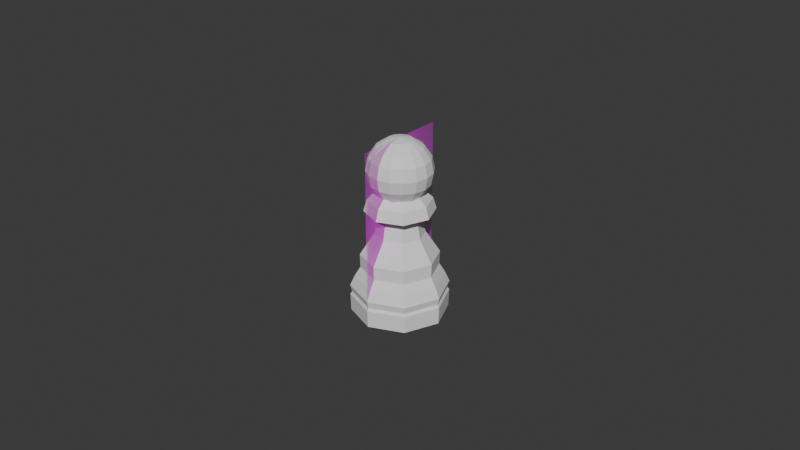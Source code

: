 # Source: ChessPieceBase.blend  (saved by Blender 4.0.36; exported with 4.5.12 LTS)
import bpy
from mathutils import Matrix  # noqa: F401  (used for matrix-valued properties, if any)

bpy.ops.wm.read_factory_settings(use_empty=True)
scene = bpy.context.scene
scene.name = 'Scene'

# ---- collections
col_collection = bpy.data.collections.new('Collection'); scene.collection.children.link(col_collection)

# ---- images (referenced by path relative to the original .blend; pixels are not part of the script)
import os
ASSET_DIR = os.environ.get("B2B_ASSET_DIR", "")  # directory of the original .blend (textures are referenced by path, not embedded)
HERE = os.path.dirname(os.path.abspath(__file__))  # packed textures are extracted next to this script under _unpacked/

def load_image(name, relpath, width, height, colorspace="sRGB"):
    """Load a texture the original file referenced (path relative to the .blend, or extracted next to this script)."""
    p = next((c for c in (os.path.join(HERE, relpath), os.path.join(ASSET_DIR, relpath)) if relpath and os.path.exists(c)), "")
    if p:
        img = bpy.data.images.load(p, check_existing=True)
        img.name = name
    else:  # same state as the original file: an image datablock whose file is absent (Cycles renders it pink)
        img = bpy.data.images.new(name, width, height)
        img.source = "FILE"
        img.filepath = "//" + (relpath or name)
    img.colorspace_settings.name = colorspace
    return img
img_pawnref_png = load_image('PawnRef.png', 'PawnRef.png', 1024, 1024, 'sRGB')

# ---- materials (node trees are filled in below, after node groups)
mat_pawnref = bpy.data.materials.new('PawnRef')
mat_pawnref.surface_render_method = 'BLENDED'
mat_pawnref.blend_method = 'BLEND'

# ---- material node trees
mat_pawnref.use_nodes = True; mat_pawnref.node_tree.nodes.clear()
_N = mat_pawnref.node_tree.nodes; _L = mat_pawnref.node_tree.links
n0 = _N.new('ShaderNodeOutputMaterial'); n0.name = 'Material Output'; n0.location = (300, 300)
n1 = _N.new('ShaderNodeTexImage'); n1.name = 'Image Texture'; n1.location = (-200, 300)
n1.image = img_pawnref_png
n1.extension = 'CLIP'
n2 = _N.new('ShaderNodeBsdfPrincipled'); n2.name = 'Principled BSDF'; n2.location = (0, 300)
n2.inputs[3].default_value = 1.45
_L.new(n1.outputs[0], n2.inputs[0])
_L.new(n1.outputs[1], n2.inputs[4])
_L.new(n2.outputs[0], n0.inputs[0])
n0.is_active_output = True

# ---- world
world_world = bpy.data.worlds.new('World'); scene.world = world_world
world_world.use_nodes = True; world_world.node_tree.nodes.clear()
_N = world_world.node_tree.nodes; _L = world_world.node_tree.links
n0 = _N.new('ShaderNodeOutputWorld'); n0.name = 'World Output'; n0.location = (300, 300)
n1 = _N.new('ShaderNodeBackground'); n1.name = 'Background'; n1.location = (10, 300)
n1.inputs[0].default_value = (0.05088, 0.05088, 0.05088, 1.0)
_L.new(n1.outputs[0], n0.inputs[0])
n0.is_active_output = True
world_world.color = (0.05088, 0.05088, 0.05088)
world_world.use_sun_shadow = False
world_world.sun_shadow_jitter_overblur = 0.0

# ---- meshes
me_pawnref = bpy.data.meshes.new('PawnRef')
me_pawnref.from_pydata([(-0.01501, -0.02783, 0.0), (0.01501, -0.02783, 0.0), (-0.01501, 0.02783, 0.0), (0.01501, 0.02783, 0.0)], [], [(0, 1, 3, 2)])
_uv = me_pawnref.uv_layers.new(name='UVMap')
_uv.uv.foreach_set('vector', [0.0, 0.0, 1.0, 0.0, 1.0, 1.0, 0.0, 1.0])
me_pawnref.materials.append(mat_pawnref)
me_pawnref.update()
me_sphere = bpy.data.meshes.new('Sphere')
me_sphere.from_pydata([(0.0, 0.009239, 0.00369), (0.0, 0.01, -0.0001365), (0.0, 0.009239, -0.003963), (0.001464, 0.003536, 0.009102), (0.002706, 0.006533, 0.006935), (0.003536, 0.008536, 0.00369), (0.003827, 0.009239, -0.0001365), (0.003536, 0.008536, -0.003963), (0.002706, 0.006533, -0.007208), (0.002706, 0.002706, 0.009102), (0.005, 0.005, 0.006935), (0.006533, 0.006533, 0.00369), (0.007071, 0.007071, -0.0001365), (0.006533, 0.006533, -0.003963), (0.005, 0.005, -0.007208), (0.003536, 0.001464, 0.009102), (0.006533, 0.002706, 0.006935), (0.008536, 0.003536, 0.00369), (0.009239, 0.003827, -0.0001365), (0.008536, 0.003536, -0.003963), (0.006533, 0.002706, -0.007208), (0.003827, -1.164e-10, 0.009102), (0.007071, -9.313e-10, 0.006935), (0.009239, -6.985e-10, 0.00369), (0.01, -9.313e-10, -0.0001365), (0.009239, -6.985e-10, -0.003963), (0.007071, -9.313e-10, -0.007208), (0.003536, -0.001464, 0.009102), (0.006533, -0.002706, 0.006935), (0.008536, -0.003536, 0.00369), (0.009239, -0.003827, -0.0001365), (0.008536, -0.003536, -0.003963), (0.006533, -0.002706, -0.007208), (0.002706, -0.002706, 0.009102), (0.005, -0.005, 0.006935), (0.006533, -0.006533, 0.00369), (0.007071, -0.007071, -0.0001365), (0.006533, -0.006533, -0.003963), (0.005, -0.005, -0.007208), (0.001464, -0.003536, 0.009102), (0.002706, -0.006533, 0.006935), (0.003536, -0.008536, 0.00369), (0.003827, -0.009239, -0.0001365), (0.003536, -0.008536, -0.003963), (0.002706, -0.006533, -0.007208), (-5.821e-10, -0.003827, 0.009102), (-1.863e-09, -0.007071, 0.006935), (-1.63e-09, -0.009239, 0.00369), (-2.095e-09, -0.01, -0.0001365), (-1.63e-09, -0.009239, -0.003963), (-1.863e-09, -0.007071, -0.007208), (0.0, 0.0, 0.009864), (-0.001464, -0.003536, 0.009102), (-0.002706, -0.006533, 0.006935), (-0.003536, -0.008536, 0.00369), (-0.003827, -0.009239, -0.0001365), (-0.003536, -0.008536, -0.003963), (-0.002706, -0.006533, -0.007208), (-0.002706, -0.002706, 0.009102), (-0.005, -0.005, 0.006935), (-0.006533, -0.006533, 0.00369), (-0.007071, -0.007071, -0.0001365), (-0.006533, -0.006533, -0.003963), (-0.005, -0.005, -0.007208), (-0.003536, -0.001464, 0.009102), (-0.006533, -0.002706, 0.006935), (-0.008536, -0.003536, 0.00369), (-0.009239, -0.003827, -0.0001365), (-0.008536, -0.003536, -0.003963), (-0.006533, -0.002706, -0.007208), (-0.003827, 9.313e-10, 0.009102), (-0.007071, 3.027e-09, 0.006935), (-0.009239, 2.794e-09, 0.00369), (-0.01, 3.027e-09, -0.0001365), (-0.009239, 2.794e-09, -0.003963), (-0.007071, 3.027e-09, -0.007208), (-0.003536, 0.001464, 0.009102), (-0.006533, 0.002706, 0.006935), (-0.008536, 0.003536, 0.00369), (-0.009239, 0.003827, -0.0001365), (-0.008536, 0.003536, -0.003963), (-0.006533, 0.002706, -0.007208), (-0.002706, 0.002706, 0.009102), (-0.005, 0.005, 0.006935), (-0.006533, 0.006533, 0.00369), (-0.007071, 0.007071, -0.0001365), (-0.006533, 0.006533, -0.003963), (-0.005, 0.005, -0.007208), (-0.001464, 0.003536, 0.009102), (-0.002706, 0.006533, 0.006935), (-0.003536, 0.008536, 0.00369), (-0.003827, 0.009239, -0.0001365), (-0.003536, 0.008536, -0.003963), (-0.002706, 0.006533, -0.007208), (1.164e-09, 0.003827, 0.009102), (3.492e-09, 0.007071, 0.006935), (3.492e-09, 0.007071, -0.007208), (4.312e-11, 0.01476, -0.04591), (0.01044, 0.01044, -0.04591), (0.01476, 1.32e-11, -0.04591), (0.01044, -0.01044, -0.04591), (4.312e-11, -0.01476, -0.04591), (-0.01044, -0.01044, -0.04591), (-0.01476, 1.32e-11, -0.04591), (-0.01044, 0.01044, -0.04591), (3.366e-11, 0.01494, -0.04053), (0.01057, 0.01057, -0.04053), (0.01494, 2.641e-11, -0.04053), (0.01057, -0.01057, -0.04053), (3.366e-11, -0.01494, -0.04053), (-0.01057, -0.01057, -0.04053), (-0.01494, 2.641e-11, -0.04053), (-0.01057, 0.01057, -0.04053), (-9.504e-13, 0.01439, -0.03966), (0.01018, 0.01018, -0.03966), (0.01439, 0.0, -0.03966), (0.01018, -0.01018, -0.03966), (-9.504e-13, -0.01439, -0.03966), (-0.01018, -0.01018, -0.03966), (-0.01439, 0.0, -0.03966), (-0.01018, 0.01018, -0.03966), (7.248e-12, 0.01494, -0.03748), (0.01057, 0.01057, -0.03748), (0.01494, 0.0, -0.03748), (0.01057, -0.01057, -0.03748), (7.248e-12, -0.01494, -0.03748), (-0.01057, -0.01057, -0.03748), (-0.01494, 0.0, -0.03748), (-0.01057, 0.01057, -0.03748), (-3.807e-11, 0.01178, -0.03136), (0.008328, 0.008328, -0.03136), (0.01178, 0.0, -0.03136), (0.008328, -0.008328, -0.03136), (-3.807e-11, -0.01178, -0.03136), (-0.008328, -0.008328, -0.03136), (-0.01178, 0.0, -0.03136), (-0.008328, 0.008328, -0.03136), (-4.349e-11, 0.01192, -0.02716), (0.008427, 0.008427, -0.02716), (0.01192, 0.0, -0.02716), (0.008427, -0.008427, -0.02716), (-4.349e-11, -0.01192, -0.02716), (-0.008427, -0.008427, -0.02716), (-0.01192, 0.0, -0.02716), (-0.008427, 0.008427, -0.02716), (0.009585, 0.009585, -0.03435), (0.01356, 1.963e-11, -0.03435), (0.009585, -0.009585, -0.03435), (5.143e-12, -0.01356, -0.03435), (-0.009585, -0.009585, -0.03435), (-0.01356, 1.963e-11, -0.03435), (-0.009585, 0.009585, -0.03435), (5.143e-12, 0.01356, -0.03435), (-0.004326, -0.004326, -0.01291), (0.004326, -0.004326, -0.01291), (0.004326, 0.004326, -0.01291), (0.007544, -2.776e-10, -0.02035), (0.005335, -0.005335, -0.02035), (-4.893e-11, -0.007544, -0.02035), (-0.005335, -0.005335, -0.02035), (-0.007544, -2.776e-10, -0.02035), (-0.005335, 0.005335, -0.02035), (0.005335, 0.005335, -0.02035), (-4.893e-11, 0.007544, -0.02035), (-0.004326, 0.004326, -0.01291), (-2.497e-11, -0.006117, -0.01291), (-2.497e-11, 0.006117, -0.01291), (-0.006117, -6.258e-10, -0.01291), (0.006117, -6.258e-10, -0.01291), (-0.007553, 0.007553, -0.01291), (2.157e-12, 0.01068, -0.01291), (-0.01068, -4.847e-10, -0.01291), (-0.007553, -0.007553, -0.01291), (2.157e-12, -0.01068, -0.01291), (0.007553, -0.007553, -0.01291), (0.01068, -4.847e-10, -0.01291), (0.007553, 0.007553, -0.01291), (-0.005046, 0.005046, -0.007056), (6.015e-10, 0.007136, -0.007056), (-0.007136, -1.714e-09, -0.007056), (-0.005046, -0.005046, -0.007056), (6.015e-10, -0.007136, -0.007056), (0.005046, -0.005046, -0.007056), (0.007136, -1.714e-09, -0.007056), (0.005046, 0.005046, -0.007056), (0.00965, -1.103e-09, -0.00941), (0.006823, -0.006823, -0.00941), (3.247e-10, -0.00965, -0.00941), (-0.006823, -0.006823, -0.00941), (-0.00965, -1.103e-09, -0.00941), (-0.006823, 0.006823, -0.00941), (0.006823, 0.006823, -0.00941), (3.247e-10, 0.00965, -0.00941)], [], [(2, 1, 6, 7), (0, 95, 4, 5), (94, 51, 3), (96, 2, 7, 8), (1, 0, 5, 6), (95, 94, 3, 4), (8, 7, 13, 14), (6, 5, 11, 12), (4, 3, 9, 10), (7, 6, 12, 13), (5, 4, 10, 11), (3, 51, 9), (12, 11, 17, 18), (10, 9, 15, 16), (13, 12, 18, 19), (11, 10, 16, 17), (9, 51, 15), (14, 13, 19, 20), (19, 18, 24, 25), (17, 16, 22, 23), (15, 51, 21), (20, 19, 25, 26), (18, 17, 23, 24), (16, 15, 21, 22), (23, 22, 28, 29), (21, 51, 27), (26, 25, 31, 32), (24, 23, 29, 30), (22, 21, 27, 28), (25, 24, 30, 31), (32, 31, 37, 38), (30, 29, 35, 36), (28, 27, 33, 34), (31, 30, 36, 37), (29, 28, 34, 35), (27, 51, 33), (34, 33, 39, 40), (37, 36, 42, 43), (35, 34, 40, 41), (33, 51, 39), (38, 37, 43, 44), (36, 35, 41, 42), (43, 42, 48, 49), (41, 40, 46, 47), (39, 51, 45), (44, 43, 49, 50), (42, 41, 47, 48), (40, 39, 45, 46), (45, 51, 52), (50, 49, 56, 57), (48, 47, 54, 55), (46, 45, 52, 53), (49, 48, 55, 56), (47, 46, 53, 54), (57, 56, 62, 63), (55, 54, 60, 61), (53, 52, 58, 59), (56, 55, 61, 62), (54, 53, 59, 60), (52, 51, 58), (62, 61, 67, 68), (60, 59, 65, 66), (58, 51, 64), (63, 62, 68, 69), (61, 60, 66, 67), (59, 58, 64, 65), (68, 67, 73, 74), (66, 65, 71, 72), (64, 51, 70), (69, 68, 74, 75), (67, 66, 72, 73), (65, 64, 70, 71), (75, 74, 80, 81), (73, 72, 78, 79), (71, 70, 76, 77), (74, 73, 79, 80), (72, 71, 77, 78), (70, 51, 76), (79, 78, 84, 85), (77, 76, 82, 83), (80, 79, 85, 86), (78, 77, 83, 84), (76, 51, 82), (81, 80, 86, 87), (86, 85, 91, 92), (84, 83, 89, 90), (82, 51, 88), (87, 86, 92, 93), (85, 84, 90, 91), (83, 82, 88, 89), (90, 89, 95, 0), (88, 51, 94), (93, 92, 2, 96), (91, 90, 0, 1), (89, 88, 94, 95), (92, 91, 1, 2), (97, 98, 99, 100, 101, 102, 103, 104), (106, 114, 115, 107), (114, 106, 105, 113), (104, 112, 105, 97), (103, 111, 112, 104), (102, 110, 111, 103), (101, 109, 110, 102), (100, 108, 109, 101), (99, 107, 108, 100), (98, 106, 107, 99), (114, 122, 123, 115), (122, 114, 113, 121), (112, 120, 113, 105), (111, 119, 120, 112), (110, 118, 119, 111), (109, 117, 118, 110), (108, 116, 117, 109), (107, 115, 116, 108), (145, 122, 121, 152), (120, 128, 121, 113), (119, 127, 128, 120), (118, 126, 127, 119), (117, 125, 126, 118), (116, 124, 125, 117), (115, 123, 124, 116), (150, 135, 136, 151), (149, 134, 135, 150), (148, 133, 134, 149), (147, 132, 133, 148), (146, 131, 132, 147), (145, 130, 131, 146), (130, 138, 139, 131), (138, 130, 129, 137), (151, 136, 129, 152), (136, 144, 137, 129), (135, 143, 144, 136), (134, 142, 143, 135), (133, 141, 142, 134), (132, 140, 141, 133), (131, 139, 140, 132), (97, 105, 106, 98), (157, 156, 168, 154), (128, 151, 152, 121), (122, 145, 146, 123), (123, 146, 147, 124), (124, 147, 148, 125), (125, 148, 149, 126), (126, 149, 150, 127), (127, 150, 151, 128), (130, 145, 152, 129), (159, 158, 165, 153), (161, 160, 167, 164), (156, 162, 155, 168), (158, 157, 154, 165), (160, 159, 153, 167), (163, 161, 164, 166), (162, 163, 166, 155), (138, 137, 163, 162), (137, 144, 161, 163), (143, 142, 159, 160), (141, 140, 157, 158), (139, 138, 162, 156), (144, 143, 160, 161), (142, 141, 158, 159), (140, 139, 156, 157), (168, 155, 176, 175), (186, 185, 183, 182), (165, 154, 174, 173), (167, 153, 172, 171), (166, 164, 169, 170), (155, 166, 170, 176), (154, 168, 175, 174), (153, 165, 173, 172), (164, 167, 171, 169), (177, 179, 180, 181, 182, 183, 184, 178), (188, 187, 181, 180), (190, 189, 179, 177), (185, 191, 184, 183), (187, 186, 182, 181), (189, 188, 180, 179), (192, 190, 177, 178), (191, 192, 178, 184), (176, 170, 192, 191), (170, 169, 190, 192), (171, 172, 188, 189), (173, 174, 186, 187), (175, 176, 191, 185), (169, 171, 189, 190), (172, 173, 187, 188), (174, 175, 185, 186)])
_uv = me_sphere.uv_layers.new(name='UVMap')
_uv.uv.foreach_set('vector', [0.75, 0.375, 0.75, 0.5, 0.6875, 0.5, 0.6875, 0.375, 0.75, 0.625, 0.75, 0.75, 0.6875, 0.75, 0.6875, 0.625, 0.75, 0.875, 0.7188, 1.0, 0.6875, 0.875, 0.75, 0.25, 0.75, 0.375, 0.6875, 0.375, 0.6875, 0.25, 0.75, 0.5, 0.75, 0.625, 0.6875, 0.625, 0.6875, 0.5, 0.75, 0.75, 0.75, 0.875, 0.6875, 0.875, 0.6875, 0.75, 0.6875, 0.25, 0.6875, 0.375, 0.625, 0.375, 0.625, 0.25, 0.6875, 0.5, 0.6875, 0.625, 0.625, 0.625, 0.625, 0.5, 0.6875, 0.75, 0.6875, 0.875, 0.625, 0.875, 0.625, 0.75, 0.6875, 0.375, 0.6875, 0.5, 0.625, 0.5, 0.625, 0.375, 0.6875, 0.625, 0.6875, 0.75, 0.625, 0.75, 0.625, 0.625, 0.6875, 0.875, 0.6562, 1.0, 0.625, 0.875, 0.625, 0.5, 0.625, 0.625, 0.5625, 0.625, 0.5625, 0.5, 0.625, 0.75, 0.625, 0.875, 0.5625, 0.875, 0.5625, 0.75, 0.625, 0.375, 0.625, 0.5, 0.5625, 0.5, 0.5625, 0.375, 0.625, 0.625, 0.625, 0.75, 0.5625, 0.75, 0.5625, 0.625, 0.625, 0.875, 0.5938, 1.0, 0.5625, 0.875, 0.625, 0.25, 0.625, 0.375, 0.5625, 0.375, 0.5625, 0.25, 0.5625, 0.375, 0.5625, 0.5, 0.5, 0.5, 0.5, 0.375, 0.5625, 0.625, 0.5625, 0.75, 0.5, 0.75, 0.5, 0.625, 0.5625, 0.875, 0.5312, 1.0, 0.5, 0.875, 0.5625, 0.25, 0.5625, 0.375, 0.5, 0.375, 0.5, 0.25, 0.5625, 0.5, 0.5625, 0.625, 0.5, 0.625, 0.5, 0.5, 0.5625, 0.75, 0.5625, 0.875, 0.5, 0.875, 0.5, 0.75, 0.5, 0.625, 0.5, 0.75, 0.4375, 0.75, 0.4375, 0.625, 0.5, 0.875, 0.4688, 1.0, 0.4375, 0.875, 0.5, 0.25, 0.5, 0.375, 0.4375, 0.375, 0.4375, 0.25, 0.5, 0.5, 0.5, 0.625, 0.4375, 0.625, 0.4375, 0.5, 0.5, 0.75, 0.5, 0.875, 0.4375, 0.875, 0.4375, 0.75, 0.5, 0.375, 0.5, 0.5, 0.4375, 0.5, 0.4375, 0.375, 0.4375, 0.25, 0.4375, 0.375, 0.375, 0.375, 0.375, 0.25, 0.4375, 0.5, 0.4375, 0.625, 0.375, 0.625, 0.375, 0.5, 0.4375, 0.75, 0.4375, 0.875, 0.375, 0.875, 0.375, 0.75, 0.4375, 0.375, 0.4375, 0.5, 0.375, 0.5, 0.375, 0.375, 0.4375, 0.625, 0.4375, 0.75, 0.375, 0.75, 0.375, 0.625, 0.4375, 0.875, 0.4062, 1.0, 0.375, 0.875, 0.375, 0.75, 0.375, 0.875, 0.3125, 0.875, 0.3125, 0.75, 0.375, 0.375, 0.375, 0.5, 0.3125, 0.5, 0.3125, 0.375, 0.375, 0.625, 0.375, 0.75, 0.3125, 0.75, 0.3125, 0.625, 0.375, 0.875, 0.3438, 1.0, 0.3125, 0.875, 0.375, 0.25, 0.375, 0.375, 0.3125, 0.375, 0.3125, 0.25, 0.375, 0.5, 0.375, 0.625, 0.3125, 0.625, 0.3125, 0.5, 0.3125, 0.375, 0.3125, 0.5, 0.25, 0.5, 0.25, 0.375, 0.3125, 0.625, 0.3125, 0.75, 0.25, 0.75, 0.25, 0.625, 0.3125, 0.875, 0.2812, 1.0, 0.25, 0.875, 0.3125, 0.25, 0.3125, 0.375, 0.25, 0.375, 0.25, 0.25, 0.3125, 0.5, 0.3125, 0.625, 0.25, 0.625, 0.25, 0.5, 0.3125, 0.75, 0.3125, 0.875, 0.25, 0.875, 0.25, 0.75, 0.25, 0.875, 0.2188, 1.0, 0.1875, 0.875, 0.25, 0.25, 0.25, 0.375, 0.1875, 0.375, 0.1875, 0.25, 0.25, 0.5, 0.25, 0.625, 0.1875, 0.625, 0.1875, 0.5, 0.25, 0.75, 0.25, 0.875, 0.1875, 0.875, 0.1875, 0.75, 0.25, 0.375, 0.25, 0.5, 0.1875, 0.5, 0.1875, 0.375, 0.25, 0.625, 0.25, 0.75, 0.1875, 0.75, 0.1875, 0.625, 0.1875, 0.25, 0.1875, 0.375, 0.125, 0.375, 0.125, 0.25, 0.1875, 0.5, 0.1875, 0.625, 0.125, 0.625, 0.125, 0.5, 0.1875, 0.75, 0.1875, 0.875, 0.125, 0.875, 0.125, 0.75, 0.1875, 0.375, 0.1875, 0.5, 0.125, 0.5, 0.125, 0.375, 0.1875, 0.625, 0.1875, 0.75, 0.125, 0.75, 0.125, 0.625, 0.1875, 0.875, 0.1562, 1.0, 0.125, 0.875, 0.125, 0.375, 0.125, 0.5, 0.0625, 0.5, 0.0625, 0.375, 0.125, 0.625, 0.125, 0.75, 0.0625, 0.75, 0.0625, 0.625, 0.125, 0.875, 0.09375, 1.0, 0.0625, 0.875, 0.125, 0.25, 0.125, 0.375, 0.0625, 0.375, 0.0625, 0.25, 0.125, 0.5, 0.125, 0.625, 0.0625, 0.625, 0.0625, 0.5, 0.125, 0.75, 0.125, 0.875, 0.0625, 0.875, 0.0625, 0.75, 0.0625, 0.375, 0.0625, 0.5, 0.0, 0.5, 0.0, 0.375, 0.0625, 0.625, 0.0625, 0.75, 0.0, 0.75, 0.0, 0.625, 0.0625, 0.875, 0.03125, 1.0, 0.0, 0.875, 0.0625, 0.25, 0.0625, 0.375, 0.0, 0.375, 0.0, 0.25, 0.0625, 0.5, 0.0625, 0.625, 0.0, 0.625, 0.0, 0.5, 0.0625, 0.75, 0.0625, 0.875, 0.0, 0.875, 0.0, 0.75, 1.0, 0.25, 1.0, 0.375, 0.9375, 0.375, 0.9375, 0.25, 1.0, 0.5, 1.0, 0.625, 0.9375, 0.625, 0.9375, 0.5, 1.0, 0.75, 1.0, 0.875, 0.9375, 0.875, 0.9375, 0.75, 1.0, 0.375, 1.0, 0.5, 0.9375, 0.5, 0.9375, 0.375, 1.0, 0.625, 1.0, 0.75, 0.9375, 0.75, 0.9375, 0.625, 1.0, 0.875, 0.9687, 1.0, 0.9375, 0.875, 0.9375, 0.5, 0.9375, 0.625, 0.875, 0.625, 0.875, 0.5, 0.9375, 0.75, 0.9375, 0.875, 0.875, 0.875, 0.875, 0.75, 0.9375, 0.375, 0.9375, 0.5, 0.875, 0.5, 0.875, 0.375, 0.9375, 0.625, 0.9375, 0.75, 0.875, 0.75, 0.875, 0.625, 0.9375, 0.875, 0.9062, 1.0, 0.875, 0.875, 0.9375, 0.25, 0.9375, 0.375, 0.875, 0.375, 0.875, 0.25, 0.875, 0.375, 0.875, 0.5, 0.8125, 0.5, 0.8125, 0.375, 0.875, 0.625, 0.875, 0.75, 0.8125, 0.75, 0.8125, 0.625, 0.875, 0.875, 0.8437, 1.0, 0.8125, 0.875, 0.875, 0.25, 0.875, 0.375, 0.8125, 0.375, 0.8125, 0.25, 0.875, 0.5, 0.875, 0.625, 0.8125, 0.625, 0.8125, 0.5, 0.875, 0.75, 0.875, 0.875, 0.8125, 0.875, 0.8125, 0.75, 0.8125, 0.625, 0.8125, 0.75, 0.75, 0.75, 0.75, 0.625, 0.8125, 0.875, 0.7812, 1.0, 0.75, 0.875, 0.8125, 0.25, 0.8125, 0.375, 0.75, 0.375, 0.75, 0.25, 0.8125, 0.5, 0.8125, 0.625, 0.75, 0.625, 0.75, 0.5, 0.8125, 0.75, 0.8125, 0.875, 0.75, 0.875, 0.75, 0.75, 0.8125, 0.375, 0.8125, 0.5, 0.75, 0.5, 0.75, 0.375, 0.75, 0.49, 0.9197, 0.4197, 0.99, 0.25, 0.9197, 0.08029, 0.75, 0.01, 0.5803, 0.08029, 0.51, 0.25, 0.5803, 0.4197, 0.875, 0.6076, 0.875, 0.625, 0.75, 0.625, 0.75, 0.6076, 0.875, 0.625, 0.875, 0.6076, 1.0, 0.6076, 1.0, 0.625, 0.125, 0.5, 0.125, 0.6076, 0.0, 0.6076, 0.0, 0.5, 0.25, 0.5, 0.25, 0.6076, 0.125, 0.6076, 0.125, 0.5, 0.375, 0.5, 0.375, 0.6076, 0.25, 0.6076, 0.25, 0.5, 0.5, 0.5, 0.5, 0.6076, 0.375, 0.6076, 0.375, 0.5, 0.625, 0.5, 0.625, 0.6076, 0.5, 0.6076, 0.5, 0.5, 0.75, 0.5, 0.75, 0.6076, 0.625, 0.6076, 0.625, 0.5, 0.875, 0.5, 0.875, 0.6076, 0.75, 0.6076, 0.75, 0.5, 0.875, 0.625, 0.875, 0.6685, 0.75, 0.6685, 0.75, 0.625, 0.875, 0.6685, 0.875, 0.625, 1.0, 0.625, 1.0, 0.6685, 0.125, 0.6076, 0.125, 0.625, 0.0, 0.625, 0.0, 0.6076, 0.25, 0.6076, 0.25, 0.625, 0.125, 0.625, 0.125, 0.6076, 0.375, 0.6076, 0.375, 0.625, 0.25, 0.625, 0.25, 0.6076, 0.5, 0.6076, 0.5, 0.625, 0.375, 0.625, 0.375, 0.6076, 0.625, 0.6076, 0.625, 0.625, 0.5, 0.625, 0.5, 0.6076, 0.75, 0.6076, 0.75, 0.625, 0.625, 0.625, 0.625, 0.6076, 0.875, 0.731, 0.875, 0.6685, 1.0, 0.6685, 0.9999, 0.731, 0.125, 0.625, 0.125, 0.6685, 9.313e-10, 0.6685, 0.0, 0.625, 0.25, 0.625, 0.25, 0.6685, 0.125, 0.6685, 0.125, 0.625, 0.375, 0.625, 0.375, 0.6685, 0.25, 0.6685, 0.25, 0.625, 0.5, 0.625, 0.5, 0.6685, 0.375, 0.6685, 0.375, 0.625, 0.625, 0.625, 0.625, 0.6685, 0.5, 0.6685, 0.5, 0.625, 0.75, 0.625, 0.75, 0.6685, 0.625, 0.6685, 0.625, 0.625, 0.25, 0.731, 0.25, 0.7908, 0.125, 0.7908, 0.125, 0.731, 0.375, 0.731, 0.375, 0.7908, 0.25, 0.7908, 0.25, 0.731, 0.5, 0.731, 0.5, 0.7908, 0.375, 0.7908, 0.375, 0.731, 0.625, 0.731, 0.625, 0.7908, 0.5, 0.7908, 0.5, 0.731, 0.75, 0.731, 0.75, 0.7908, 0.625, 0.7908, 0.625, 0.731, 0.875, 0.731, 0.875, 0.7908, 0.75, 0.7908, 0.75, 0.731, 0.875, 0.7908, 0.875, 0.8748, 0.75, 0.8748, 0.75, 0.7908, 0.875, 0.8748, 0.875, 0.7908, 1.0, 0.7908, 1.0, 0.8748, 0.125, 0.731, 0.125, 0.7908, 1.062e-09, 0.7908, 8.266e-05, 0.731, 0.125, 0.7908, 0.125, 0.8748, 5.975e-10, 0.8748, 1.062e-09, 0.7908, 0.25, 0.7908, 0.25, 0.8748, 0.125, 0.8748, 0.125, 0.7908, 0.375, 0.7908, 0.375, 0.8748, 0.25, 0.8748, 0.25, 0.7908, 0.5, 0.7908, 0.5, 0.8748, 0.375, 0.8748, 0.375, 0.7908, 0.625, 0.7908, 0.625, 0.8748, 0.5, 0.8748, 0.5, 0.7908, 0.75, 0.7908, 0.75, 0.8748, 0.625, 0.8748, 0.625, 0.7908, 1.0, 0.5, 1.0, 0.6076, 0.875, 0.6076, 0.875, 0.5, 0.625, 0.8748, 0.75, 0.8748, 0.75, 0.8748, 0.625, 0.8748, 0.125, 0.6685, 0.125, 0.731, 8.266e-05, 0.731, 9.313e-10, 0.6685, 0.875, 0.6685, 0.875, 0.731, 0.75, 0.731, 0.75, 0.6685, 0.75, 0.6685, 0.75, 0.731, 0.625, 0.731, 0.625, 0.6685, 0.625, 0.6685, 0.625, 0.731, 0.5, 0.731, 0.5, 0.6685, 0.5, 0.6685, 0.5, 0.731, 0.375, 0.731, 0.375, 0.6685, 0.375, 0.6685, 0.375, 0.731, 0.25, 0.731, 0.25, 0.6685, 0.25, 0.6685, 0.25, 0.731, 0.125, 0.731, 0.125, 0.6685, 0.875, 0.7908, 0.875, 0.731, 0.9999, 0.731, 1.0, 0.7908, 0.375, 0.8748, 0.5, 0.8748, 0.5, 0.8748, 0.375, 0.8748, 0.125, 0.8748, 0.25, 0.8748, 0.25, 0.8748, 0.125, 0.8748, 0.75, 0.8748, 0.875, 0.8748, 0.875, 0.8748, 0.75, 0.8748, 0.5, 0.8748, 0.625, 0.8748, 0.625, 0.8748, 0.5, 0.8748, 0.25, 0.8748, 0.375, 0.8748, 0.375, 0.8748, 0.25, 0.8748, -0.0005539, 0.8748, 0.125, 0.8748, 0.125, 0.8748, 5.975e-10, 0.8748, 0.875, 0.8748, 1.001, 0.8748, 1.0, 0.8748, 0.875, 0.8748, 0.875, 0.8748, 1.0, 0.8748, 1.001, 0.8748, 0.875, 0.8748, 5.975e-10, 0.8748, 0.125, 0.8748, 0.125, 0.8748, -0.0005539, 0.8748, 0.25, 0.8748, 0.375, 0.8748, 0.375, 0.8748, 0.25, 0.8748, 0.5, 0.8748, 0.625, 0.8748, 0.625, 0.8748, 0.5, 0.8748, 0.75, 0.8748, 0.875, 0.8748, 0.875, 0.8748, 0.75, 0.8748, 0.125, 0.8748, 0.25, 0.8748, 0.25, 0.8748, 0.125, 0.8748, 0.375, 0.8748, 0.5, 0.8748, 0.5, 0.8748, 0.375, 0.8748, 0.625, 0.8748, 0.75, 0.8748, 0.75, 0.8748, 0.625, 0.8748, 0.75, 0.8748, 0.875, 0.8748, 0.875, 0.8748, 0.75, 0.8748, 0.625, 0.8748, 0.75, 0.8748, 0.75, 0.8748, 0.625, 0.8748, 0.5, 0.8748, 0.625, 0.8748, 0.625, 0.8748, 0.5, 0.8748, 0.25, 0.8748, 0.375, 0.8748, 0.375, 0.8748, 0.25, 0.8748, 5.975e-10, 0.8748, 0.125, 0.8748, 0.125, 0.8748, 5.975e-10, 0.8748, 0.875, 0.8748, 1.0, 0.8748, 1.0, 0.8748, 0.875, 0.8748, 0.625, 0.8748, 0.75, 0.8748, 0.75, 0.8748, 0.625, 0.8748, 0.375, 0.8748, 0.5, 0.8748, 0.5, 0.8748, 0.375, 0.8748, 0.125, 0.8748, 0.25, 0.8748, 0.25, 0.8748, 0.125, 0.8748, 0.125, 0.8748, 0.25, 0.8748, 0.375, 0.8748, 0.5, 0.8748, 0.625, 0.8748, 0.75, 0.8748, 0.875, 0.8748, 1.0, 0.8748, 0.375, 0.8748, 0.5, 0.8748, 0.5, 0.8748, 0.375, 0.8748, 0.125, 0.8748, 0.25, 0.8748, 0.25, 0.8748, 0.125, 0.8748, 0.75, 0.8748, 0.875, 0.8748, 0.875, 0.8748, 0.75, 0.8748, 0.5, 0.8748, 0.625, 0.8748, 0.625, 0.8748, 0.5, 0.8748, 0.25, 0.8748, 0.375, 0.8748, 0.375, 0.8748, 0.25, 0.8748, 3.623e-05, 0.8748, 0.125, 0.8748, 0.125, 0.8748, 5.975e-10, 0.8748, 0.875, 0.8748, 1.0, 0.8748, 1.0, 0.8748, 0.875, 0.8748, 0.875, 0.8748, 1.0, 0.8748, 1.0, 0.8748, 0.875, 0.8748, 5.975e-10, 0.8748, 0.125, 0.8748, 0.125, 0.8748, 3.623e-05, 0.8748, 0.25, 0.8748, 0.375, 0.8748, 0.375, 0.8748, 0.25, 0.8748, 0.5, 0.8748, 0.625, 0.8748, 0.625, 0.8748, 0.5, 0.8748, 0.75, 0.8748, 0.875, 0.8748, 0.875, 0.8748, 0.75, 0.8748, 0.125, 0.8748, 0.25, 0.8748, 0.25, 0.8748, 0.125, 0.8748, 0.375, 0.8748, 0.5, 0.8748, 0.5, 0.8748, 0.375, 0.8748, 0.625, 0.8748, 0.75, 0.8748, 0.75, 0.8748, 0.625, 0.8748])
me_sphere.update()

# ---- objects
ob_pawnref = bpy.data.objects.new('PawnRef', me_pawnref)
ob_sphere = bpy.data.objects.new('Sphere', me_sphere)

# ---- transforms, parenting, visibility, modifiers, constraints
ob_pawnref.location = (0.0, 0.0, 0.02783)
ob_pawnref.rotation_euler = (1.571, 0.0, 1.571)
ob_sphere.location = (-2.11e-10, 2.91e-11, 0.04591)

# ---- collection membership
col_collection.objects.link(ob_pawnref)
col_collection.objects.link(ob_sphere)

# ---- scene / render settings (as saved in the file)
scene.frame_start = 1; scene.frame_end = 250; scene.frame_set(1)
scene.render.engine = 'BLENDER_EEVEE_NEXT'
scene.cycles.sampling_pattern = 'TABULATED_SOBOL'
bpy.context.view_layer.update()

# ---- added for rendering (the .blend has no active camera and no usable light): camera, sun
cam_auto = bpy.data.cameras.new('AutoCamera')
cam_auto.lens = 50.0
cam_auto.sensor_width = 36.0
cam_auto.clip_end = 1000.0
ob_auto_camera = bpy.data.objects.new('AutoCamera', cam_auto)
scene.collection.objects.link(ob_auto_camera)
ob_auto_camera.location = (0.185045, -0.222054, 0.175921)
ob_auto_camera.rotation_euler = (1.09748, -7.21219e-08, 0.694738)
scene.camera = ob_auto_camera
light_auto_sun = bpy.data.lights.new('AutoSun', 'SUN')
light_auto_sun.energy = 3.0
light_auto_sun.angle = 0.0523599
ob_auto_sun = bpy.data.objects.new('AutoSun', light_auto_sun)
scene.collection.objects.link(ob_auto_sun)
ob_auto_sun.rotation_euler = (0.872665, 0.174533, 0.523599)
bpy.context.view_layer.update()
